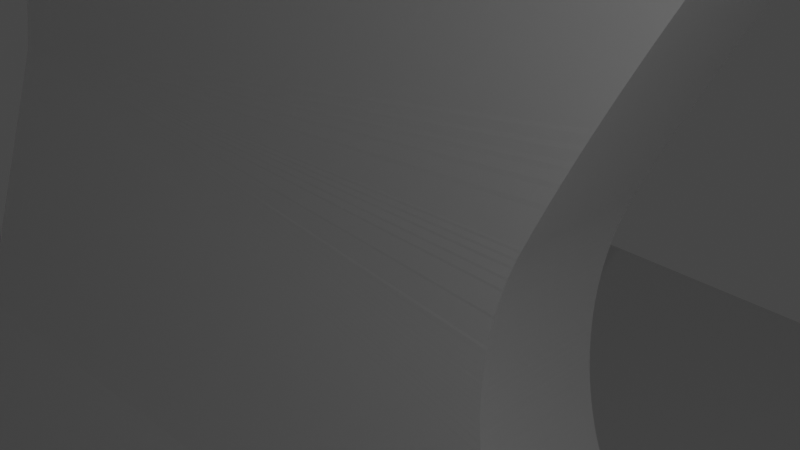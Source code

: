 # Source: Soporte-Bantics-Limpio.blend  (saved by Blender 2.82.7; exported with 4.5.12 LTS)
import bpy
from mathutils import Matrix  # noqa: F401  (used for matrix-valued properties, if any)

bpy.ops.wm.read_factory_settings(use_empty=True)
scene = bpy.context.scene
scene.name = 'Scene'

# ---- collections
col_collection = bpy.data.collections.new('Collection'); scene.collection.children.link(col_collection)

# ---- world
world_world = bpy.data.worlds.new('World'); scene.world = world_world
world_world.use_nodes = True; world_world.node_tree.nodes.clear()
_N = world_world.node_tree.nodes; _L = world_world.node_tree.links
n0 = _N.new('ShaderNodeOutputWorld'); n0.name = 'World Output'; n0.location = (300, 300)
n1 = _N.new('ShaderNodeBackground'); n1.name = 'Background'; n1.location = (10, 300)
n1.inputs[0].default_value = (0.05088, 0.05088, 0.05088, 1.0)
_L.new(n1.outputs[0], n0.inputs[0])
n0.is_active_output = True
world_world.color = (0.05088, 0.05088, 0.05088)
world_world.use_sun_shadow = False
world_world.sun_shadow_jitter_overblur = 0.0

# ---- cameras
cam_camera = bpy.data.cameras.new('Camera')
cam_camera.clip_end = 100.0
cam_camera.ortho_scale = 7.314

# ---- lights
light_light = bpy.data.lights.new('Light', 'POINT')
light_light.transmission_factor = 0.0
light_light.energy = 1000.0
light_light.shadow_soft_size = 0.1
light_light.shadow_maximum_resolution = 0.006
light_light.use_absolute_resolution = True

# ---- meshes
me_soporte_limpio = bpy.data.meshes.new('Soporte Limpio')
me_soporte_limpio.from_pydata([(25.56, 10.55, 84.74), (26.65, 9.902, 84.98), (26.65, 11.08, 84.29), (27.72, 9.167, 84.97), (27.72, 11.44, 83.65), (28.23, 8.795, 84.86), (28.23, 11.53, 83.27), (28.71, 11.55, 82.87), (28.71, 8.436, 84.67), (29.16, 8.105, 84.39), (29.56, 7.82, 84.01), (29.56, 11.28, 82.0), (29.16, 11.47, 82.44), (30.1, 7.358, 83.21), (30.1, 10.82, 81.21), (30.44, 6.849, 82.34), (30.44, 10.31, 80.33), (30.56, 9.776, 79.41), (30.56, 6.315, 81.42), (-30.44, 11.28, 82.0), (-30.04, 11.47, 82.44), (-29.6, 11.55, 82.87), (-29.12, 11.53, 83.27), (-28.61, 11.44, 83.65), (-27.53, 11.08, 84.29), (-26.44, 10.55, 84.74), (-27.53, 9.902, 84.98), (-28.61, 9.167, 84.97), (-29.12, 8.795, 84.86), (-29.6, 8.436, 84.67), (-30.04, 8.105, 84.39), (-30.44, 7.82, 84.01), (-30.99, 10.82, 81.21), (-30.99, 7.358, 83.21), (-31.33, 10.31, 80.33), (-31.33, 6.849, 82.34), (-31.44, 6.315, 81.42), (-31.44, 9.776, 79.41), (-31.44, -4.179, 51.9), (-31.44, -4.518, 54.75), (30.56, -4.179, 51.9), (30.56, -4.518, 54.75), (30.56, -6.562, 48.67), (30.56, -8.53, 47.83), (-31.44, -6.562, 48.67), (-31.44, -8.53, 47.83), (30.56, -33.81, 12.2), (30.56, -30.35, 10.2), (30.56, -31.94, 8.13), (30.56, -34.76, 10.96), (30.56, -34.01, 6.544), (30.56, -36.01, 10.01), (30.56, -36.43, 5.55), (30.56, -37.46, 9.415), (30.56, -39.02, 5.214), (30.56, -39.01, 9.214), (30.56, -41.6, 5.559), (30.56, -40.56, 9.421), (30.56, -44.01, 6.562), (30.56, -42.01, 10.02), (30.56, -43.25, 10.98), (30.56, -46.08, 8.155), (30.56, -44.2, 12.22), (30.56, -47.67, 10.23), (30.56, -44.8, 13.67), (30.56, -48.66, 12.64), (30.56, -45.0, 15.22), (30.56, -49.0, 15.23), (30.56, -44.79, 16.78), (30.56, -48.65, 17.82), (30.56, -44.19, 18.22), (30.56, -47.65, 20.23), (30.56, -46.65, 21.96), (30.56, -45.28, 22.32), (30.56, -45.52, 22.42), (30.56, -43.55, 21.32), (30.56, -43.19, 19.95), (30.56, -43.34, 21.16), (30.56, -43.18, 20.95), (30.56, -43.08, 20.71), (30.56, -43.05, 20.45), (30.56, -43.09, 20.19), (30.56, -45.78, 22.46), (30.56, -46.04, 22.42), (30.56, -46.28, 22.32), (30.56, -46.49, 22.17), (30.56, 0.2449, 41.01), (30.56, 3.011, 44.51), (30.56, 8.828, 36.0), (30.56, 5.633, 32.3), (30.56, 13.1, 26.62), (30.56, 9.444, 22.79), (30.56, 15.7, 16.65), (30.56, 11.56, 12.76), (30.56, 16.56, 6.373), (30.56, 11.92, 2.525), (30.56, 15.64, -3.894), (30.56, 10.52, -7.623), (30.56, 12.97, -13.85), (30.56, 7.396, -17.38), (30.56, 8.638, -23.2), (30.56, 2.638, -26.45), (30.56, 8.638, -26.45), (30.56, 44.64, -30.45), (30.56, 43.64, -26.45), (30.56, 44.64, -27.45), (30.56, 43.9, -26.49), (30.56, 44.14, -26.59), (30.56, 44.35, -26.75), (30.56, 44.5, -26.95), (30.56, 44.6, -27.19), (30.56, -35.36, -30.45), (30.56, -34.36, -26.45), (30.56, -35.36, -27.45), (30.56, -34.62, -26.49), (30.56, -34.86, -26.59), (30.56, -35.33, -27.19), (30.56, -35.07, -26.75), (30.56, -35.23, -26.95), (-31.44, -30.35, 10.2), (10.56, -45.9, 22.45), (10.56, -46.55, 21.77), (10.56, -46.12, 22.4), (10.56, -46.33, 22.29), (10.56, -46.51, 22.14), (10.56, -46.65, 21.96), (10.56, -47.14, 21.02), (10.56, -47.65, 20.23), (10.56, -45.28, 22.32), (10.56, -45.48, 22.41), (10.56, -45.69, 22.45), (-11.44, -45.28, 22.32), (-31.44, -45.28, 22.32), (-11.44, -45.48, 22.41), (-31.44, -45.52, 22.42), (-11.44, -45.69, 22.45), (-31.44, -45.78, 22.46), (-11.44, -45.9, 22.45), (-31.44, -46.04, 22.42), (-11.44, -46.12, 22.4), (-31.44, -46.28, 22.32), (-11.44, -46.33, 22.29), (-31.44, -46.49, 22.17), (-11.44, -46.51, 22.14), (-31.44, -46.65, 21.96), (-11.44, -46.65, 21.96), (-11.44, -47.65, 20.23), (-11.44, -47.14, 21.02), (-11.44, -46.55, 21.77), (10.56, -43.55, 21.32), (10.56, -43.34, 21.16), (10.56, -43.18, 20.95), (10.56, -43.08, 20.71), (10.56, -43.05, 20.45), (10.56, -43.09, 20.19), (10.56, -43.19, 19.95), (-31.44, -43.55, 21.32), (-11.44, -43.55, 21.32), (-31.44, -43.34, 21.16), (-11.44, -43.34, 21.16), (-31.44, -43.18, 20.95), (-11.44, -43.18, 20.95), (-31.44, -43.08, 20.71), (-11.44, -43.08, 20.71), (-31.44, -43.05, 20.45), (-11.44, -43.05, 20.45), (-31.44, -43.09, 20.19), (-11.44, -43.09, 20.19), (-31.44, -43.19, 19.95), (-11.44, -43.19, 19.95), (-11.44, -44.19, 18.22), (-31.44, -44.19, 18.22), (10.56, -44.19, 18.22), (-31.44, -47.65, 20.23), (10.56, -45.85, 22.5), (10.56, -45.8, 22.55), (10.56, -45.75, 22.59), (10.56, -41.99, 20.41), (10.56, -42.85, 19.82), (10.56, -43.59, 19.08), (10.54, -45.75, 22.59), (10.52, -46.81, 21.46), (10.51, -47.65, 20.23), (10.53, -48.54, 18.19), (10.56, -48.97, 15.96), (10.48, -48.85, 13.52), (10.35, -48.58, 12.36), (10.13, -48.18, 11.26), (9.788, -47.64, 10.19), (9.308, -47.0, 9.212), (8.704, -46.3, 8.381), (8.008, -45.61, 7.713), (6.298, -44.28, 6.721), (4.231, -43.16, 6.122), (1.932, -42.43, 5.821), (-0.4432, -42.18, 5.734), (-2.818, -42.43, 5.821), (-31.44, -41.6, 5.559), (-5.117, -43.16, 6.122), (-31.44, -44.01, 6.562), (-7.185, -44.28, 6.721), (-8.895, -45.61, 7.713), (-31.44, -46.08, 8.155), (-9.59, -46.3, 8.381), (-10.19, -47.0, 9.212), (-31.44, -47.67, 10.23), (-10.67, -47.64, 10.19), (-11.02, -48.18, 11.26), (-31.44, -48.66, 12.64), (-11.23, -48.58, 12.36), (-11.36, -48.85, 13.52), (-31.44, -49.0, 15.23), (-11.44, -48.97, 15.96), (-31.44, -48.65, 17.82), (-11.42, -48.54, 18.19), (-11.4, -47.65, 20.23), (-11.41, -46.81, 21.46), (-11.43, -45.75, 22.59), (-11.44, -45.85, 22.5), (-11.44, -45.8, 22.55), (-11.44, -45.75, 22.59), (-31.44, -39.02, 5.214), (-31.44, -36.43, 5.55), (-31.44, -34.01, 6.544), (-31.44, -31.94, 8.13), (-11.44, -42.85, 19.82), (-11.44, -43.59, 19.08), (-11.44, -41.99, 20.41), (10.56, -45.44, 22.41), (10.48, -44.16, 21.67), (10.55, -45.59, 22.5), (10.25, -43.06, 21.04), (9.878, -41.99, 20.41), (10.05, -43.02, 19.66), (10.13, -43.87, 18.71), (10.13, -44.5, 17.62), (10.04, -44.88, 16.4), (9.86, -45.0, 15.13), (9.547, -44.85, 13.89), (9.089, -44.48, 12.76), (8.451, -43.91, 11.77), (7.628, -43.23, 10.96), (6.715, -42.55, 10.38), (5.696, -41.9, 9.96), (4.572, -41.3, 9.672), (2.108, -40.41, 9.383), (-0.4432, -40.1, 9.317), (-2.995, -40.41, 9.383), (-5.459, -41.3, 9.672), (-6.583, -41.9, 9.96), (-7.601, -42.55, 10.38), (-8.514, -43.23, 10.96), (-9.338, -43.91, 11.77), (-9.975, -44.48, 12.76), (-10.43, -44.85, 13.89), (-10.75, -45.0, 15.13), (-10.93, -44.88, 16.4), (-11.02, -44.5, 17.62), (-11.02, -43.87, 18.71), (-11.14, -43.06, 21.04), (-10.94, -43.02, 19.66), (-10.76, -41.99, 20.41), (-11.37, -44.16, 21.67), (-11.44, -45.44, 22.41), (-11.44, -45.59, 22.5), (-31.44, -44.79, 16.78), (-31.44, -45.0, 15.22), (-31.44, -44.8, 13.67), (-31.44, -44.2, 12.22), (-31.44, -43.25, 10.98), (-31.44, -42.01, 10.02), (-31.44, -40.56, 9.421), (-31.44, -39.01, 9.214), (-31.44, -37.46, 9.415), (-31.44, -36.01, 10.01), (-31.44, -34.76, 10.96), (-31.44, -33.81, 12.2), (-31.44, 8.638, -26.45), (-31.44, 43.64, -26.45), (-31.44, 44.64, -27.45), (-31.44, 44.6, -27.19), (-31.44, 44.5, -26.95), (-31.44, 44.35, -26.75), (-31.44, 44.14, -26.59), (-31.44, 43.9, -26.49), (-31.44, 44.64, -30.45), (-31.44, -35.36, -27.45), (-31.44, -35.33, -27.19), (-31.44, -35.23, -26.95), (-31.44, -35.07, -26.75), (-31.44, -34.86, -26.59), (-31.44, -34.62, -26.49), (-31.44, -34.36, -26.45), (-31.44, -35.36, -30.45), (-31.44, 2.638, -26.45), (-31.44, 8.638, -23.2), (-31.44, 3.011, 44.51), (-31.44, 8.828, 36.0), (-31.44, 13.1, 26.62), (-31.44, 15.7, 16.65), (-0.2761, 16.55, 5.804), (-31.44, 16.56, 6.373), (-0.8321, 16.54, 5.013), (-1.083, 16.52, 4.62), (0.1453, 16.54, 5.203), (1.305, 16.47, 3.347), (1.988, 16.4, 2.225), (2.437, 16.34, 1.472), (2.878, 16.27, 0.7151), (3.311, 16.19, -0.04607), (3.525, 16.15, -0.4284), (3.736, 16.1, -0.812), (3.945, 16.05, -1.197), (4.151, 16.0, -1.583), (4.354, 15.95, -1.971), (4.554, 15.89, -2.36), (4.752, 15.83, -2.751), (4.946, 15.76, -3.143), (5.137, 15.7, -3.536), (5.2, 15.68, -3.668), (5.263, 15.65, -3.8), (5.325, 15.63, -3.932), (5.387, 15.61, -4.064), (5.448, 15.58, -4.197), (5.509, 15.56, -4.329), (5.57, 15.53, -4.462), (5.63, 15.51, -4.595), (5.69, 15.48, -4.728), (5.749, 15.46, -4.861), (5.808, 15.43, -4.995), (5.867, 15.4, -5.128), (5.925, 15.38, -5.263), (5.983, 15.35, -5.397), (6.04, 15.32, -5.531), (6.097, 15.29, -5.666), (6.153, 15.27, -5.8), (6.21, 15.24, -5.935), (6.267, 15.21, -6.089), (6.324, 15.17, -6.242), (6.381, 15.14, -6.395), (6.418, 15.11, -6.499), (6.454, 15.09, -6.602), (6.49, 15.07, -6.706), (6.524, 15.04, -6.811), (6.558, 15.02, -6.915), (6.592, 15.0, -7.02), (6.623, 14.97, -7.126), (6.655, 14.95, -7.231), (6.686, 14.92, -7.337), (6.701, 14.91, -7.39), (6.715, 14.9, -7.443), (6.73, 14.88, -7.496), (6.744, 14.87, -7.55), (6.757, 14.86, -7.603), (6.771, 14.84, -7.656), (6.784, 14.83, -7.71), (6.797, 14.82, -7.763), (6.81, 14.8, -7.817), (6.822, 14.79, -7.871), (6.834, 14.78, -7.924), (6.846, 14.76, -7.978), (6.857, 14.75, -8.032), (6.868, 14.74, -8.086), (6.879, 14.72, -8.139), (6.889, 14.71, -8.193), (6.898, 14.7, -8.247), (6.908, 14.68, -8.301), (6.917, 14.67, -8.356), (6.926, 14.66, -8.41), (6.935, 14.64, -8.464), (6.942, 14.63, -8.518), (6.95, 14.61, -8.572), (6.958, 14.6, -8.626), (6.964, 14.58, -8.681), (6.971, 14.57, -8.735), (6.977, 14.56, -8.789), (6.982, 14.54, -8.844), (6.987, 14.53, -8.898), (6.992, 14.51, -8.952), (6.996, 14.5, -9.007), (7.0, 14.48, -9.061), (7.004, 14.47, -9.116), (7.006, 14.45, -9.17), (7.009, 14.44, -9.225), (7.011, 14.42, -9.279), (7.012, 14.41, -9.334), (7.013, 14.39, -9.388), (7.014, 14.38, -9.443), (7.014, 14.36, -9.498), (7.013, 14.35, -9.552), (7.013, 14.33, -9.607), (7.01, 14.32, -9.661), (7.008, 14.3, -9.716), (7.006, 14.29, -9.77), (7.003, 14.27, -9.825), (6.999, 14.26, -9.88), (6.995, 14.24, -9.934), (6.99, 14.22, -9.989), (6.984, 14.21, -10.04), (6.979, 14.19, -10.1), (6.972, 14.18, -10.15), (6.965, 14.16, -10.21), (6.958, 14.15, -10.26), (6.949, 14.13, -10.32), (6.94, 14.11, -10.37), (6.931, 14.1, -10.43), (6.92, 14.08, -10.48), (6.91, 14.06, -10.53), (6.899, 14.05, -10.59), (6.885, 14.03, -10.65), (6.87, 14.01, -10.71), (6.856, 13.99, -10.77), (6.84, 13.97, -10.83), (6.824, 13.96, -10.9), (6.809, 13.94, -10.96), (6.791, 13.92, -11.02), (6.774, 13.9, -11.08), (6.756, 13.88, -11.14), (6.737, 13.86, -11.2), (6.718, 13.84, -11.26), (6.699, 13.82, -11.32), (6.679, 13.81, -11.38), (6.659, 13.79, -11.44), (6.638, 13.77, -11.5), (6.616, 13.75, -11.56), (6.594, 13.73, -11.62), (6.572, 13.71, -11.68), (6.549, 13.69, -11.74), (6.525, 13.67, -11.8), (6.502, 13.66, -11.85), (6.477, 13.64, -11.91), (6.452, 13.62, -11.97), (6.427, 13.6, -12.03), (6.401, 13.58, -12.09), (6.375, 13.56, -12.14), (6.348, 13.54, -12.2), (6.265, 13.49, -12.37), (6.178, 13.43, -12.54), (6.086, 13.37, -12.71), (5.99, 13.32, -12.87), (5.891, 13.26, -13.03), (5.787, 13.21, -13.19), (5.68, 13.15, -13.35), (5.569, 13.1, -13.5), (5.454, 13.04, -13.65), (5.335, 12.99, -13.8), (5.213, 12.94, -13.95), (5.087, 12.88, -14.09), (4.958, 12.83, -14.23), (4.825, 12.78, -14.36), (4.689, 12.73, -14.5), (4.549, 12.68, -14.63), (4.406, 12.64, -14.75), (4.261, 12.59, -14.87), (4.111, 12.55, -14.99), (3.959, 12.5, -15.1), (3.799, 12.46, -15.21), (3.636, 12.42, -15.32), (3.47, 12.38, -15.43), (3.302, 12.34, -15.52), (3.13, 12.3, -15.62), (2.956, 12.26, -15.71), (2.78, 12.23, -15.79), (2.601, 12.2, -15.87), (2.421, 12.17, -15.94), (2.238, 12.14, -16.01), (2.054, 12.11, -16.08), (1.868, 12.09, -16.14), (1.681, 12.07, -16.19), (1.492, 12.05, -16.24), (1.302, 12.03, -16.28), (1.11, 12.01, -16.32), (0.9181, 12.0, -16.36), (0.725, 11.99, -16.39), (0.5312, 11.98, -16.41), (0.3369, 11.97, -16.43), (0.1422, 11.96, -16.44), (-0.05288, 11.96, -16.45), (-0.248, 11.96, -16.46), (-0.4432, 11.96, -16.45), (-0.6383, 11.96, -16.45), (-0.833, 11.97, -16.43), (-1.027, 11.97, -16.41), (-1.221, 11.98, -16.39), (-1.414, 12.0, -16.36), (-1.614, 12.01, -16.33), (-1.812, 12.03, -16.29), (-2.008, 12.04, -16.25), (-2.203, 12.06, -16.2), (-31.44, 12.97, -13.85), (-2.397, 12.09, -16.14), (-2.588, 12.11, -16.08), (-2.778, 12.14, -16.02), (-2.966, 12.17, -15.95), (-3.151, 12.2, -15.87), (-3.335, 12.23, -15.79), (-3.516, 12.27, -15.7), (-3.695, 12.3, -15.61), (-3.871, 12.34, -15.51), (-4.045, 12.38, -15.41), (-4.216, 12.42, -15.3), (-4.384, 12.47, -15.19), (-4.549, 12.51, -15.08), (-4.711, 12.56, -14.96), (-4.87, 12.6, -14.84), (-5.025, 12.65, -14.71), (-5.177, 12.7, -14.58), (-5.326, 12.75, -14.44), (-5.471, 12.81, -14.3), (-5.612, 12.86, -14.16), (-5.749, 12.91, -14.01), (-5.883, 12.97, -13.86), (-6.012, 13.02, -13.71), (-6.138, 13.08, -13.55), (-6.258, 13.14, -13.39), (-6.395, 13.2, -13.2), (-6.524, 13.27, -13.0), (-6.646, 13.34, -12.8), (-6.761, 13.41, -12.6), (-6.87, 13.48, -12.39), (-6.904, 13.5, -12.32), (-6.937, 13.53, -12.25), (-6.971, 13.55, -12.18), (-7.002, 13.57, -12.11), (-7.034, 13.6, -12.03), (-7.065, 13.62, -11.96), (-7.094, 13.64, -11.89), (-7.123, 13.67, -11.82), (-7.152, 13.69, -11.74), (-7.178, 13.71, -11.67), (-7.205, 13.74, -11.6), (-7.231, 13.76, -11.52), (-7.255, 13.78, -11.45), (-7.279, 13.81, -11.37), (-7.303, 13.83, -11.3), (-7.325, 13.85, -11.22), (-7.347, 13.88, -11.15), (-7.368, 13.9, -11.07), (-7.387, 13.92, -11.0), (-7.406, 13.95, -10.92), (-7.425, 13.97, -10.85), (-7.442, 13.99, -10.77), (-7.458, 14.02, -10.69), (-7.475, 14.04, -10.62), (-7.489, 14.06, -10.54), (-7.503, 14.09, -10.46), (-7.517, 14.11, -10.39), (-7.528, 14.13, -10.31), (-7.54, 14.15, -10.23), (-7.551, 14.18, -10.15), (-7.56, 14.2, -10.08), (-7.569, 14.22, -9.997), (-7.578, 14.24, -9.92), (-7.584, 14.27, -9.842), (-7.59, 14.29, -9.764), (-7.596, 14.31, -9.686), (-7.6, 14.33, -9.607), (-7.603, 14.35, -9.529), (-7.607, 14.38, -9.451), (-7.608, 14.4, -9.373), (-7.609, 14.42, -9.295), (-7.61, 14.44, -9.217), (-7.608, 14.46, -9.138), (-7.606, 14.48, -9.06), (-7.604, 14.5, -8.982), (-31.44, 15.64, -3.894), (-7.6, 14.53, -8.904), (-7.596, 14.55, -8.826), (-7.591, 14.57, -8.748), (-7.584, 14.59, -8.67), (-7.577, 14.61, -8.593), (-7.57, 14.63, -8.515), (-7.56, 14.65, -8.437), (-7.55, 14.67, -8.36), (-7.54, 14.69, -8.282), (-7.527, 14.71, -8.205), (-7.514, 14.73, -8.128), (-7.502, 14.75, -8.051), (-7.486, 14.77, -7.975), (-7.471, 14.78, -7.898), (-7.455, 14.8, -7.822), (-7.437, 14.82, -7.746), (-7.418, 14.84, -7.67), (-7.4, 14.86, -7.594), (-7.379, 14.88, -7.518), (-7.358, 14.9, -7.443), (-7.337, 14.91, -7.368), (-7.313, 14.93, -7.293), (-7.289, 14.95, -7.219), (-7.265, 14.97, -7.144), (-7.238, 14.98, -7.071), (-7.211, 15.0, -6.997), (-7.184, 15.02, -6.923), (-7.129, 15.05, -6.777), (-7.074, 15.09, -6.631), (-7.019, 15.12, -6.485), (-6.962, 15.15, -6.34), (-6.905, 15.18, -6.195), (-6.848, 15.21, -6.05), (-6.789, 15.24, -5.906), (-6.73, 15.27, -5.762), (-6.672, 15.3, -5.617), (-6.611, 15.33, -5.474), (-6.551, 15.36, -5.33), (-6.491, 15.39, -5.187), (-6.429, 15.42, -5.044), (-6.367, 15.45, -4.901), (-6.305, 15.48, -4.758), (-6.241, 15.5, -4.616), (-6.178, 15.53, -4.474), (-6.114, 15.56, -4.332), (-6.049, 15.58, -4.191), (-5.984, 15.61, -4.049), (-5.919, 15.63, -3.908), (-5.853, 15.66, -3.767), (-5.786, 15.68, -3.627), (-5.72, 15.71, -3.486), (-5.516, 15.78, -3.066), (-5.308, 15.84, -2.648), (-5.097, 15.91, -2.231), (-4.882, 15.97, -1.817), (-4.663, 16.02, -1.404), (-4.441, 16.08, -0.9932), (-4.216, 16.13, -0.5838), (-3.988, 16.18, -0.1759), (-3.758, 16.22, 0.2305), (-3.524, 16.26, 0.6354), (-3.288, 16.3, 1.039), (-3.05, 16.34, 1.441), (-2.568, 16.4, 2.242), (-2.078, 16.45, 3.038), (1.11, 7.826, -16.32), (0.9181, 7.812, -16.36), (1.302, 7.841, -16.28), (1.492, 7.859, -16.24), (1.681, 7.879, -16.19), (1.868, 7.9, -16.14), (2.054, 7.923, -16.08), (2.238, 7.948, -16.01), (2.421, 7.975, -15.94), (2.601, 8.004, -15.87), (2.78, 8.035, -15.79), (2.956, 8.067, -15.71), (3.13, 8.101, -15.62), (3.302, 8.136, -15.52), (3.47, 8.174, -15.43), (3.636, 8.212, -15.32), (3.799, 8.253, -15.21), (3.959, 8.294, -15.1), (4.111, 8.336, -14.99), (4.261, 8.379, -14.87), (4.406, 8.424, -14.75), (4.549, 8.469, -14.63), (4.689, 8.515, -14.5), (4.825, 8.562, -14.36), (4.958, 8.611, -14.23), (5.087, 8.659, -14.09), (5.213, 8.709, -13.95), (5.335, 8.759, -13.8), (5.454, 8.81, -13.65), (5.569, 8.862, -13.5), (5.68, 8.914, -13.35), (5.787, 8.966, -13.19), (5.891, 9.019, -13.03), (5.99, 9.072, -12.87), (6.086, 9.125, -12.71), (6.178, 9.179, -12.54), (6.265, 9.233, -12.37), (6.348, 9.286, -12.2), (6.427, 9.34, -12.03), (6.401, 9.322, -12.09), (6.375, 9.304, -12.14), (6.502, 9.394, -11.85), (6.477, 9.376, -11.91), (6.452, 9.358, -11.97), (6.572, 9.448, -11.68), (6.549, 9.43, -11.74), (6.525, 9.412, -11.8), (6.638, 9.501, -11.5), (6.616, 9.484, -11.56), (6.594, 9.466, -11.62), (6.699, 9.555, -11.32), (6.679, 9.537, -11.38), (6.659, 9.519, -11.44), (6.756, 9.608, -11.14), (6.737, 9.591, -11.2), (6.718, 9.573, -11.26), (6.809, 9.661, -10.96), (6.791, 9.644, -11.02), (6.774, 9.626, -11.08), (6.856, 9.714, -10.77), (6.84, 9.697, -10.83), (6.824, 9.679, -10.9), (6.899, 9.767, -10.59), (6.885, 9.749, -10.65), (6.87, 9.732, -10.71), (6.931, 9.813, -10.43), (6.92, 9.797, -10.48), (6.91, 9.782, -10.53), (6.958, 9.858, -10.26), (6.949, 9.843, -10.32), (6.94, 9.828, -10.37), (6.979, 9.903, -10.1), (6.972, 9.888, -10.15), (6.965, 9.873, -10.21), (6.995, 9.947, -9.934), (6.99, 9.933, -9.989), (6.984, 9.918, -10.04), (7.006, 9.991, -9.77), (7.003, 9.977, -9.825), (6.999, 9.962, -9.88), (7.013, 10.03, -9.607), (7.01, 10.02, -9.661), (7.008, 10.01, -9.716), (7.014, 10.08, -9.443), (7.014, 10.06, -9.498), (7.013, 10.05, -9.552), (7.011, 10.12, -9.279), (7.012, 10.11, -9.334), (7.013, 10.09, -9.388), (7.004, 10.16, -9.116), (7.006, 10.15, -9.17), (7.009, 10.13, -9.225), (6.992, 10.2, -8.952), (6.996, 10.19, -9.007), (7.0, 10.18, -9.061), (6.977, 10.24, -8.789), (6.982, 10.23, -8.844), (6.987, 10.22, -8.898), (6.958, 10.28, -8.626), (6.964, 10.27, -8.681), (6.971, 10.26, -8.735), (6.935, 10.32, -8.464), (6.942, 10.31, -8.518), (6.95, 10.3, -8.572), (6.908, 10.36, -8.301), (6.917, 10.35, -8.356), (6.926, 10.34, -8.41), (6.879, 10.4, -8.139), (6.889, 10.39, -8.193), (6.898, 10.38, -8.247), (6.846, 10.44, -7.978), (6.857, 10.43, -8.032), (6.868, 10.42, -8.086), (6.81, 10.48, -7.817), (6.822, 10.47, -7.871), (6.834, 10.45, -7.924), (6.771, 10.51, -7.656), (6.784, 10.5, -7.71), (6.797, 10.49, -7.763), (6.73, 10.55, -7.496), (6.744, 10.54, -7.55), (6.757, 10.53, -7.603), (6.686, 10.59, -7.337), (6.701, 10.57, -7.39), (6.715, 10.56, -7.443), (6.592, 10.66, -7.02), (6.623, 10.63, -7.126), (6.655, 10.61, -7.231), (6.49, 10.72, -6.706), (6.524, 10.7, -6.811), (6.558, 10.68, -6.915), (6.381, 10.79, -6.395), (6.418, 10.77, -6.499), (6.454, 10.75, -6.602), (6.21, 10.88, -5.935), (6.267, 10.85, -6.089), (6.324, 10.82, -6.242), (6.04, 10.96, -5.531), (6.097, 10.93, -5.666), (6.153, 10.91, -5.8), (5.867, 11.03, -5.128), (5.925, 11.01, -5.263), (5.983, 10.98, -5.397), (5.69, 11.11, -4.728), (5.749, 11.08, -4.861), (5.808, 11.06, -4.995), (5.509, 11.17, -4.329), (5.57, 11.15, -4.462), (5.63, 11.13, -4.595), (5.325, 11.24, -3.932), (5.387, 11.22, -4.064), (5.448, 11.2, -4.197), (5.137, 11.3, -3.536), (5.2, 11.28, -3.668), (5.263, 11.26, -3.8), (4.946, 11.36, -3.143), (4.752, 11.42, -2.751), (4.554, 11.47, -2.36), (4.354, 11.52, -1.971), (4.151, 11.57, -1.583), (3.945, 11.62, -1.197), (3.736, 11.66, -0.812), (3.525, 11.7, -0.4284), (3.311, 11.74, -0.04607), (2.878, 11.8, 0.7151), (2.437, 11.86, 1.472), (1.988, 11.91, 2.225), (1.305, 11.96, 3.347), (0.1453, 12.0, 5.203), (-0.2761, 12.0, 5.804), (-0.8321, 12.0, 5.013), (-1.083, 11.99, 4.62), (-2.078, 11.95, 3.038), (-2.568, 11.91, 2.242), (-3.05, 11.86, 1.441), (-3.288, 11.83, 1.039), (-3.524, 11.8, 0.6354), (-3.758, 11.76, 0.2305), (-3.988, 11.73, -0.1759), (-4.216, 11.68, -0.5838), (-4.441, 11.64, -0.9932), (-4.663, 11.59, -1.404), (-4.882, 11.54, -1.817), (-5.097, 11.49, -2.231), (-5.308, 11.43, -2.648), (-5.516, 11.37, -3.066), (-5.72, 11.31, -3.486), (-5.919, 11.24, -3.908), (-5.853, 11.27, -3.767), (-5.786, 11.29, -3.627), (-6.114, 11.17, -4.332), (-6.049, 11.2, -4.191), (-5.984, 11.22, -4.049), (-6.305, 11.1, -4.758), (-6.241, 11.13, -4.616), (-6.178, 11.15, -4.474), (-6.491, 11.02, -5.187), (-6.429, 11.05, -5.044), (-6.367, 11.08, -4.901), (-6.672, 10.94, -5.617), (-6.611, 10.97, -5.474), (-6.551, 11.0, -5.33), (-6.848, 10.86, -6.05), (-6.789, 10.89, -5.906), (-6.73, 10.91, -5.762), (-7.019, 10.77, -6.485), (-6.962, 10.8, -6.34), (-6.905, 10.83, -6.195), (-7.184, 10.68, -6.923), (-7.129, 10.71, -6.777), (-7.074, 10.74, -6.631), (-7.265, 10.63, -7.144), (-7.238, 10.65, -7.071), (-7.211, 10.66, -6.997), (-7.337, 10.58, -7.368), (-7.313, 10.6, -7.293), (-7.289, 10.61, -7.219), (-7.4, 10.53, -7.594), (-7.379, 10.55, -7.518), (-7.358, 10.56, -7.443), (-7.455, 10.48, -7.822), (-7.437, 10.49, -7.746), (-7.418, 10.51, -7.67), (-7.502, 10.42, -8.051), (-7.486, 10.44, -7.975), (-7.471, 10.46, -7.898), (-7.54, 10.37, -8.282), (-7.527, 10.39, -8.205), (-7.514, 10.41, -8.128), (-7.57, 10.31, -8.515), (-7.56, 10.33, -8.437), (-7.55, 10.35, -8.36), (-7.591, 10.25, -8.748), (-7.584, 10.27, -8.67), (-7.577, 10.29, -8.593), (-7.604, 10.2, -8.982), (-7.6, 10.22, -8.904), (-7.596, 10.24, -8.826), (-7.61, 10.14, -9.217), (-7.608, 10.16, -9.138), (-7.606, 10.18, -9.06), (-7.607, 10.08, -9.451), (-7.608, 10.1, -9.373), (-7.609, 10.12, -9.295), (-7.596, 10.01, -9.686), (-7.6, 10.03, -9.607), (-7.603, 10.06, -9.529), (-7.578, 9.951, -9.92), (-7.584, 9.972, -9.842), (-7.59, 9.993, -9.764), (-7.551, 9.888, -10.15), (-7.56, 9.909, -10.08), (-7.569, 9.93, -9.997), (-7.517, 9.824, -10.39), (-7.528, 9.845, -10.31), (-7.54, 9.867, -10.23), (-7.475, 9.759, -10.62), (-7.489, 9.781, -10.54), (-7.503, 9.802, -10.46), (-7.425, 9.693, -10.85), (-7.442, 9.715, -10.77), (-7.458, 9.737, -10.69), (-7.368, 9.627, -11.07), (-7.387, 9.649, -11.0), (-7.406, 9.671, -10.92), (-7.303, 9.561, -11.3), (-7.325, 9.583, -11.22), (-7.347, 9.605, -11.15), (-7.231, 9.494, -11.52), (-7.255, 9.517, -11.45), (-7.279, 9.539, -11.37), (-7.152, 9.427, -11.74), (-7.178, 9.45, -11.67), (-7.205, 9.472, -11.6), (-7.065, 9.361, -11.96), (-7.094, 9.383, -11.89), (-7.123, 9.405, -11.82), (-6.971, 9.294, -12.18), (-7.002, 9.316, -12.11), (-7.034, 9.338, -12.03), (-6.87, 9.227, -12.39), (-6.904, 9.249, -12.32), (-6.937, 9.272, -12.25), (-6.761, 9.161, -12.6), (-6.646, 9.095, -12.8), (-6.524, 9.029, -13.0), (-6.395, 8.965, -13.2), (-6.258, 8.901, -13.39), (-6.138, 8.846, -13.55), (-6.012, 8.793, -13.71), (-5.883, 8.74, -13.86), (-5.749, 8.688, -14.01), (-5.612, 8.636, -14.16), (-5.471, 8.585, -14.3), (-5.326, 8.536, -14.44), (-5.177, 8.487, -14.58), (-5.025, 8.439, -14.71), (-4.87, 8.393, -14.84), (-4.711, 8.347, -14.96), (-4.549, 8.303, -15.08), (-4.384, 8.26, -15.19), (-4.216, 8.219, -15.3), (-4.045, 8.179, -15.41), (-3.871, 8.141, -15.51), (-3.695, 8.104, -15.61), (-3.516, 8.069, -15.7), (-3.335, 8.035, -15.79), (-3.151, 8.004, -15.87), (-2.966, 7.974, -15.95), (-2.778, 7.946, -16.02), (-2.588, 7.92, -16.08), (-2.397, 7.897, -16.14), (-2.203, 7.875, -16.2), (-2.008, 7.856, -16.25), (-1.812, 7.838, -16.29), (-1.614, 7.824, -16.33), (-1.414, 7.811, -16.36), (-1.221, 7.799, -16.39), (-1.027, 7.79, -16.41), (-0.833, 7.783, -16.43), (-0.6383, 7.777, -16.45), (-0.4432, 7.774, -16.45), (-0.248, 7.774, -16.46), (-0.05288, 7.775, -16.45), (0.1422, 7.778, -16.44), (0.3369, 7.784, -16.43), (0.5312, 7.791, -16.41), (0.725, 7.801, -16.39), (-31.44, 0.2449, 41.01), (-31.44, 5.633, 32.3), (-31.44, 9.444, 22.79), (-31.44, 11.56, 12.76), (-31.44, 11.92, 2.525), (-31.44, 10.52, -7.623), (-31.44, 7.396, -17.38)], [], [(0, 1, 2), (2, 1, 3), (2, 3, 4), (4, 3, 5), (4, 5, 6), (6, 5, 7), (7, 5, 8), (7, 8, 9), (10, 11, 9), (9, 11, 12), (9, 12, 7), (10, 13, 11), (11, 13, 14), (14, 13, 15), (14, 15, 16), (16, 15, 17), (17, 15, 18), (11, 19, 12), (12, 19, 20), (12, 20, 21), (12, 21, 7), (7, 21, 22), (7, 22, 6), (6, 22, 23), (6, 23, 4), (4, 23, 24), (4, 24, 2), (2, 24, 25), (2, 25, 0), (0, 25, 26), (0, 26, 1), (1, 26, 27), (1, 27, 3), (3, 27, 28), (3, 28, 5), (5, 28, 29), (5, 29, 8), (8, 29, 30), (8, 30, 9), (9, 30, 10), (10, 30, 31), (30, 20, 31), (31, 20, 19), (31, 19, 32), (30, 29, 20), (20, 29, 21), (21, 29, 22), (22, 29, 28), (22, 28, 27), (22, 27, 23), (23, 27, 26), (23, 26, 24), (24, 26, 25), (31, 32, 33), (33, 32, 34), (33, 34, 35), (35, 34, 36), (36, 34, 37), (38, 39, 40), (40, 39, 41), (42, 43, 44), (44, 43, 45), (41, 39, 17), (17, 39, 37), (17, 37, 11), (11, 37, 19), (19, 37, 34), (19, 34, 32), (14, 16, 11), (11, 16, 17), (17, 18, 41), (41, 18, 43), (41, 43, 42), (18, 46, 43), (43, 46, 47), (47, 46, 48), (48, 46, 49), (48, 49, 50), (50, 49, 51), (50, 51, 52), (52, 51, 53), (52, 53, 54), (54, 53, 55), (54, 55, 56), (56, 55, 57), (56, 57, 58), (58, 57, 59), (58, 59, 60), (58, 60, 61), (61, 60, 62), (61, 62, 63), (63, 62, 64), (63, 64, 65), (65, 64, 66), (65, 66, 67), (67, 66, 68), (67, 68, 69), (69, 68, 70), (69, 70, 71), (71, 70, 72), (72, 70, 73), (72, 73, 74), (73, 70, 75), (75, 70, 76), (75, 76, 77), (77, 76, 78), (78, 76, 79), (79, 76, 80), (80, 76, 81), (74, 82, 72), (72, 82, 83), (72, 83, 84), (84, 85, 72), (86, 87, 42), (42, 87, 40), (42, 40, 41), (87, 86, 88), (88, 86, 89), (88, 89, 90), (90, 89, 91), (90, 91, 92), (92, 91, 93), (92, 93, 94), (94, 93, 95), (94, 95, 96), (96, 95, 97), (96, 97, 98), (98, 97, 99), (98, 99, 100), (100, 99, 101), (100, 101, 102), (102, 101, 103), (102, 103, 104), (104, 103, 105), (104, 105, 106), (106, 105, 107), (107, 105, 108), (108, 105, 109), (109, 105, 110), (103, 101, 111), (111, 101, 112), (111, 112, 113), (113, 112, 114), (113, 114, 115), (113, 115, 116), (116, 115, 117), (116, 117, 118), (45, 43, 119), (119, 43, 47), (120, 121, 122), (122, 121, 123), (123, 121, 124), (124, 121, 125), (125, 121, 126), (125, 126, 127), (128, 129, 73), (73, 129, 74), (74, 129, 130), (74, 130, 82), (82, 130, 120), (82, 120, 83), (83, 120, 122), (83, 122, 84), (84, 122, 123), (84, 123, 85), (85, 123, 124), (85, 124, 72), (72, 124, 125), (131, 132, 133), (133, 132, 134), (133, 134, 135), (135, 134, 136), (135, 136, 137), (137, 136, 138), (137, 138, 139), (139, 138, 140), (139, 140, 141), (141, 140, 142), (141, 142, 143), (143, 142, 144), (143, 144, 145), (146, 147, 145), (145, 147, 148), (145, 148, 143), (143, 148, 141), (141, 148, 139), (139, 148, 137), (149, 75, 150), (150, 75, 77), (150, 77, 151), (151, 77, 78), (151, 78, 152), (152, 78, 79), (152, 79, 153), (153, 79, 80), (153, 80, 154), (154, 80, 81), (154, 81, 155), (155, 81, 76), (156, 157, 158), (158, 157, 159), (158, 159, 160), (160, 159, 161), (160, 161, 162), (162, 161, 163), (162, 163, 164), (164, 163, 165), (164, 165, 166), (166, 165, 167), (166, 167, 168), (168, 167, 169), (169, 170, 168), (168, 170, 171), (76, 70, 155), (155, 70, 172), (144, 173, 145), (145, 173, 146), (125, 127, 72), (72, 127, 71), (120, 130, 174), (174, 130, 175), (175, 130, 176), (176, 130, 129), (176, 129, 128), (149, 150, 177), (177, 150, 151), (177, 151, 152), (152, 153, 177), (177, 153, 178), (178, 153, 154), (178, 154, 155), (172, 179, 155), (155, 179, 178), (174, 180, 120), (120, 180, 181), (120, 181, 121), (121, 181, 126), (126, 181, 182), (126, 182, 127), (127, 182, 183), (127, 183, 71), (71, 183, 69), (69, 183, 184), (69, 184, 67), (67, 184, 185), (67, 185, 65), (65, 185, 186), (65, 186, 187), (174, 175, 180), (180, 175, 176), (65, 187, 63), (63, 187, 188), (63, 188, 189), (63, 189, 61), (61, 189, 190), (61, 190, 191), (61, 191, 58), (58, 191, 192), (58, 192, 193), (58, 193, 56), (56, 193, 194), (56, 194, 195), (196, 197, 195), (195, 197, 54), (195, 54, 56), (196, 198, 197), (197, 198, 199), (199, 198, 200), (199, 200, 201), (199, 201, 202), (202, 201, 203), (202, 203, 204), (202, 204, 205), (205, 204, 206), (205, 206, 207), (205, 207, 208), (208, 207, 209), (208, 209, 210), (208, 210, 211), (211, 210, 212), (211, 212, 213), (213, 212, 214), (213, 214, 173), (173, 214, 146), (146, 214, 215), (146, 215, 147), (147, 215, 216), (147, 216, 148), (148, 216, 137), (137, 216, 217), (137, 217, 218), (218, 217, 219), (219, 217, 220), (197, 221, 54), (54, 221, 52), (52, 221, 222), (52, 222, 50), (50, 222, 223), (50, 223, 48), (48, 223, 224), (48, 224, 47), (47, 224, 119), (167, 225, 169), (169, 225, 226), (169, 226, 170), (167, 165, 225), (225, 165, 227), (227, 165, 163), (227, 163, 161), (161, 159, 227), (227, 159, 157), (183, 228, 184), (184, 228, 128), (184, 128, 229), (182, 181, 183), (183, 181, 180), (183, 180, 230), (230, 228, 183), (231, 186, 229), (229, 186, 185), (229, 185, 184), (232, 233, 231), (231, 233, 234), (231, 234, 235), (236, 187, 235), (235, 187, 186), (235, 186, 231), (236, 237, 187), (187, 237, 188), (188, 237, 238), (188, 238, 189), (189, 238, 239), (189, 239, 190), (190, 239, 240), (190, 240, 191), (191, 240, 241), (191, 241, 242), (191, 242, 192), (192, 242, 243), (192, 243, 193), (193, 243, 244), (193, 244, 245), (193, 245, 194), (194, 245, 246), (194, 246, 195), (195, 246, 196), (196, 246, 247), (196, 247, 198), (198, 247, 248), (198, 248, 249), (198, 249, 200), (200, 249, 250), (200, 250, 201), (201, 250, 251), (201, 251, 252), (201, 252, 203), (203, 252, 253), (203, 253, 204), (204, 253, 254), (204, 254, 206), (206, 254, 255), (206, 255, 207), (207, 255, 256), (207, 256, 257), (258, 259, 257), (257, 259, 209), (257, 209, 207), (258, 260, 259), (259, 260, 261), (259, 262, 209), (209, 262, 210), (210, 262, 212), (212, 262, 131), (212, 131, 263), (212, 263, 214), (214, 263, 264), (214, 264, 217), (217, 216, 214), (214, 216, 215), (180, 176, 230), (230, 176, 228), (228, 176, 128), (226, 258, 170), (170, 258, 257), (170, 257, 171), (171, 257, 265), (265, 257, 256), (265, 256, 266), (266, 256, 255), (266, 255, 254), (258, 226, 260), (260, 226, 225), (260, 225, 261), (261, 225, 227), (266, 254, 267), (267, 254, 253), (267, 253, 268), (268, 253, 252), (268, 252, 269), (269, 252, 251), (269, 251, 250), (269, 250, 270), (270, 250, 249), (270, 249, 248), (270, 248, 271), (271, 248, 247), (271, 247, 246), (245, 57, 246), (246, 57, 55), (246, 55, 272), (272, 55, 273), (273, 55, 53), (273, 53, 274), (274, 53, 51), (274, 51, 275), (275, 51, 49), (275, 49, 276), (276, 49, 46), (245, 244, 57), (57, 244, 59), (59, 244, 243), (59, 243, 242), (59, 242, 60), (60, 242, 241), (60, 241, 240), (60, 240, 62), (62, 240, 239), (62, 239, 64), (64, 239, 238), (64, 238, 66), (66, 238, 237), (66, 237, 236), (66, 236, 68), (68, 236, 235), (68, 235, 70), (70, 235, 172), (172, 235, 234), (172, 234, 179), (179, 234, 233), (179, 233, 178), (178, 233, 232), (178, 232, 177), (272, 271, 246), (261, 227, 259), (259, 227, 157), (259, 157, 262), (262, 157, 156), (262, 156, 132), (132, 131, 262), (232, 231, 177), (177, 231, 149), (149, 231, 229), (149, 229, 75), (75, 229, 73), (73, 229, 128), (217, 264, 220), (220, 264, 263), (220, 263, 131), (131, 133, 220), (220, 133, 135), (220, 135, 219), (219, 135, 218), (218, 135, 137), (277, 102, 278), (278, 102, 104), (105, 279, 110), (110, 279, 280), (110, 280, 109), (109, 280, 281), (109, 281, 108), (108, 281, 282), (108, 282, 107), (107, 282, 283), (107, 283, 106), (106, 283, 284), (106, 284, 104), (104, 284, 278), (105, 103, 279), (279, 103, 285), (286, 113, 287), (287, 113, 116), (287, 116, 288), (288, 116, 118), (288, 118, 289), (289, 118, 117), (289, 117, 290), (290, 117, 115), (290, 115, 291), (291, 115, 114), (291, 114, 292), (292, 114, 112), (286, 293, 113), (113, 293, 111), (101, 294, 112), (112, 294, 292), (111, 293, 103), (103, 293, 285), (100, 102, 295), (295, 102, 277), (40, 87, 38), (38, 87, 296), (296, 87, 88), (296, 88, 297), (297, 88, 90), (297, 90, 298), (298, 90, 92), (298, 92, 299), (299, 92, 300), (299, 300, 301), (301, 300, 302), (301, 302, 303), (92, 94, 300), (300, 94, 304), (304, 94, 305), (305, 94, 306), (306, 94, 307), (307, 94, 308), (308, 94, 96), (308, 96, 309), (309, 96, 310), (310, 96, 311), (311, 96, 312), (312, 96, 313), (313, 96, 314), (314, 96, 315), (315, 96, 316), (316, 96, 317), (317, 96, 318), (318, 96, 319), (319, 96, 320), (320, 96, 321), (321, 96, 322), (322, 96, 323), (323, 96, 324), (324, 96, 325), (325, 96, 326), (326, 96, 327), (327, 96, 328), (328, 96, 329), (329, 96, 330), (330, 96, 331), (331, 96, 332), (332, 96, 333), (333, 96, 334), (334, 96, 335), (335, 96, 336), (336, 96, 337), (337, 96, 338), (338, 96, 339), (339, 96, 340), (340, 96, 341), (341, 96, 342), (342, 96, 343), (343, 96, 344), (344, 96, 345), (345, 96, 346), (346, 96, 347), (347, 96, 348), (348, 96, 349), (349, 96, 350), (350, 96, 351), (351, 96, 352), (352, 96, 353), (353, 96, 354), (354, 96, 355), (355, 96, 356), (356, 96, 357), (357, 96, 358), (358, 96, 359), (359, 96, 360), (360, 96, 361), (361, 96, 362), (362, 96, 363), (363, 96, 364), (364, 96, 365), (365, 96, 366), (366, 96, 367), (367, 96, 368), (368, 96, 369), (369, 96, 370), (370, 96, 371), (371, 96, 372), (372, 96, 373), (373, 96, 374), (374, 96, 375), (375, 96, 376), (376, 96, 377), (377, 96, 378), (378, 96, 379), (379, 96, 98), (379, 98, 380), (380, 98, 381), (381, 98, 382), (382, 98, 383), (383, 98, 384), (384, 98, 385), (385, 98, 386), (386, 98, 387), (387, 98, 388), (388, 98, 389), (389, 98, 390), (390, 98, 391), (391, 98, 392), (392, 98, 393), (393, 98, 394), (394, 98, 395), (395, 98, 396), (396, 98, 397), (397, 98, 398), (398, 98, 399), (399, 98, 400), (400, 98, 401), (401, 98, 402), (402, 98, 403), (403, 98, 404), (404, 98, 405), (405, 98, 406), (406, 98, 407), (407, 98, 408), (408, 98, 409), (409, 98, 410), (410, 98, 411), (411, 98, 412), (412, 98, 413), (413, 98, 414), (414, 98, 415), (415, 98, 416), (416, 98, 417), (417, 98, 418), (418, 98, 419), (419, 98, 420), (420, 98, 421), (421, 98, 422), (422, 98, 423), (423, 98, 424), (424, 98, 425), (425, 98, 426), (426, 98, 427), (427, 98, 428), (428, 98, 429), (429, 98, 430), (430, 98, 431), (431, 98, 432), (432, 98, 433), (433, 98, 434), (434, 98, 435), (435, 98, 436), (436, 98, 437), (437, 98, 438), (438, 98, 439), (439, 98, 440), (440, 98, 441), (441, 98, 442), (442, 98, 443), (443, 98, 444), (444, 98, 445), (445, 98, 446), (446, 98, 447), (447, 98, 448), (448, 98, 449), (449, 98, 450), (450, 98, 451), (451, 98, 452), (452, 98, 453), (453, 98, 454), (454, 98, 455), (455, 98, 456), (456, 98, 457), (457, 98, 458), (458, 98, 459), (459, 98, 460), (460, 98, 461), (461, 98, 462), (462, 98, 463), (463, 98, 464), (464, 98, 465), (465, 98, 466), (466, 98, 467), (467, 98, 468), (468, 98, 100), (468, 100, 469), (469, 100, 470), (470, 100, 471), (471, 100, 472), (472, 100, 473), (473, 100, 474), (474, 100, 475), (475, 100, 476), (476, 100, 477), (477, 100, 478), (478, 100, 295), (478, 295, 479), (479, 295, 480), (480, 295, 481), (481, 295, 482), (482, 295, 483), (483, 295, 484), (484, 295, 485), (485, 295, 486), (486, 295, 487), (487, 295, 488), (488, 295, 489), (488, 489, 490), (490, 489, 491), (491, 489, 492), (492, 489, 493), (493, 489, 494), (494, 489, 495), (495, 489, 496), (496, 489, 497), (497, 489, 498), (498, 489, 499), (499, 489, 500), (500, 489, 501), (501, 489, 502), (502, 489, 503), (503, 489, 504), (504, 489, 505), (505, 489, 506), (506, 489, 507), (507, 489, 508), (508, 489, 509), (509, 489, 510), (510, 489, 511), (511, 489, 512), (512, 489, 513), (513, 489, 514), (514, 489, 515), (515, 489, 516), (516, 489, 517), (517, 489, 518), (518, 489, 519), (519, 489, 520), (520, 489, 521), (521, 489, 522), (522, 489, 523), (523, 489, 524), (524, 489, 525), (525, 489, 526), (526, 489, 527), (527, 489, 528), (528, 489, 529), (529, 489, 530), (530, 489, 531), (531, 489, 532), (532, 489, 533), (533, 489, 534), (534, 489, 535), (535, 489, 536), (536, 489, 537), (537, 489, 538), (538, 489, 539), (539, 489, 540), (540, 489, 541), (541, 489, 542), (542, 489, 543), (543, 489, 544), (544, 489, 545), (545, 489, 546), (546, 489, 547), (547, 489, 548), (548, 489, 549), (549, 489, 550), (550, 489, 551), (551, 489, 552), (552, 489, 553), (553, 489, 554), (554, 489, 555), (555, 489, 556), (556, 489, 557), (557, 489, 558), (558, 489, 559), (559, 489, 560), (560, 489, 561), (561, 489, 562), (562, 489, 563), (563, 489, 564), (564, 489, 565), (564, 565, 566), (566, 565, 567), (567, 565, 568), (568, 565, 569), (569, 565, 570), (570, 565, 571), (571, 565, 572), (572, 565, 573), (573, 565, 574), (574, 565, 575), (575, 565, 576), (576, 565, 577), (577, 565, 578), (578, 565, 579), (579, 565, 580), (580, 565, 581), (581, 565, 582), (582, 565, 583), (583, 565, 584), (584, 565, 585), (585, 565, 586), (586, 565, 587), (587, 565, 588), (588, 565, 589), (589, 565, 590), (590, 565, 591), (591, 565, 592), (592, 565, 593), (593, 565, 594), (594, 565, 595), (595, 565, 596), (596, 565, 597), (597, 565, 598), (598, 565, 599), (599, 565, 600), (600, 565, 601), (601, 565, 602), (602, 565, 603), (603, 565, 604), (604, 565, 605), (605, 565, 606), (606, 565, 607), (607, 565, 608), (608, 565, 609), (609, 565, 610), (610, 565, 611), (611, 565, 612), (612, 565, 613), (613, 565, 614), (614, 565, 615), (615, 565, 616), (616, 565, 617), (617, 565, 618), (618, 565, 619), (619, 565, 620), (620, 565, 621), (621, 565, 622), (622, 565, 623), (623, 565, 624), (624, 565, 625), (625, 565, 626), (626, 565, 301), (626, 301, 627), (627, 301, 628), (628, 301, 629), (629, 301, 630), (630, 301, 303), (471, 472, 631), (631, 472, 632), (470, 471, 633), (633, 471, 631), (469, 470, 634), (634, 470, 633), (468, 469, 635), (635, 469, 634), (467, 468, 636), (636, 468, 635), (466, 467, 637), (637, 467, 636), (465, 466, 638), (638, 466, 637), (464, 465, 639), (639, 465, 638), (463, 464, 640), (640, 464, 639), (462, 463, 641), (641, 463, 640), (461, 462, 642), (642, 462, 641), (460, 461, 643), (643, 461, 642), (459, 460, 644), (644, 460, 643), (458, 459, 645), (645, 459, 644), (457, 458, 646), (646, 458, 645), (456, 457, 647), (647, 457, 646), (455, 456, 648), (648, 456, 647), (454, 455, 649), (649, 455, 648), (453, 454, 650), (650, 454, 649), (452, 453, 651), (651, 453, 650), (451, 452, 652), (652, 452, 651), (450, 451, 653), (653, 451, 652), (449, 450, 654), (654, 450, 653), (448, 449, 655), (655, 449, 654), (447, 448, 656), (656, 448, 655), (446, 447, 657), (657, 447, 656), (445, 446, 658), (658, 446, 657), (444, 445, 659), (659, 445, 658), (443, 444, 660), (660, 444, 659), (442, 443, 661), (661, 443, 660), (441, 442, 662), (662, 442, 661), (440, 441, 663), (663, 441, 662), (439, 440, 664), (664, 440, 663), (438, 439, 665), (665, 439, 664), (437, 438, 666), (666, 438, 665), (436, 437, 667), (667, 437, 666), (435, 436, 668), (668, 436, 667), (432, 433, 669), (669, 433, 670), (670, 433, 434), (670, 434, 671), (671, 434, 435), (671, 435, 668), (429, 430, 672), (672, 430, 673), (673, 430, 431), (673, 431, 674), (674, 431, 432), (674, 432, 669), (426, 427, 675), (675, 427, 676), (676, 427, 428), (676, 428, 677), (677, 428, 429), (677, 429, 672), (423, 424, 678), (678, 424, 679), (679, 424, 425), (679, 425, 680), (680, 425, 426), (680, 426, 675), (420, 421, 681), (681, 421, 682), (682, 421, 422), (682, 422, 683), (683, 422, 423), (683, 423, 678), (417, 418, 684), (684, 418, 685), (685, 418, 419), (685, 419, 686), (686, 419, 420), (686, 420, 681), (414, 415, 687), (687, 415, 688), (688, 415, 416), (688, 416, 689), (689, 416, 417), (689, 417, 684), (411, 412, 690), (690, 412, 691), (691, 412, 413), (691, 413, 692), (692, 413, 414), (692, 414, 687), (408, 409, 693), (693, 409, 694), (694, 409, 410), (694, 410, 695), (695, 410, 411), (695, 411, 690), (405, 406, 696), (696, 406, 697), (697, 406, 407), (697, 407, 698), (698, 407, 408), (698, 408, 693), (402, 403, 699), (699, 403, 700), (700, 403, 404), (700, 404, 701), (701, 404, 405), (701, 405, 696), (399, 400, 702), (702, 400, 703), (703, 400, 401), (703, 401, 704), (704, 401, 402), (704, 402, 699), (396, 397, 705), (705, 397, 706), (706, 397, 398), (706, 398, 707), (707, 398, 399), (707, 399, 702), (393, 394, 708), (708, 394, 709), (709, 394, 395), (709, 395, 710), (710, 395, 396), (710, 396, 705), (390, 391, 711), (711, 391, 712), (712, 391, 392), (712, 392, 713), (713, 392, 393), (713, 393, 708), (387, 388, 714), (714, 388, 715), (715, 388, 389), (715, 389, 716), (716, 389, 390), (716, 390, 711), (384, 385, 717), (717, 385, 718), (718, 385, 386), (718, 386, 719), (719, 386, 387), (719, 387, 714), (381, 382, 720), (720, 382, 721), (721, 382, 383), (721, 383, 722), (722, 383, 384), (722, 384, 717), (378, 379, 723), (723, 379, 724), (724, 379, 380), (724, 380, 725), (725, 380, 381), (725, 381, 720), (375, 376, 726), (726, 376, 727), (727, 376, 377), (727, 377, 728), (728, 377, 378), (728, 378, 723), (372, 373, 729), (729, 373, 730), (730, 373, 374), (730, 374, 731), (731, 374, 375), (731, 375, 726), (369, 370, 732), (732, 370, 733), (733, 370, 371), (733, 371, 734), (734, 371, 372), (734, 372, 729), (366, 367, 735), (735, 367, 736), (736, 367, 368), (736, 368, 737), (737, 368, 369), (737, 369, 732), (363, 364, 738), (738, 364, 739), (739, 364, 365), (739, 365, 740), (740, 365, 366), (740, 366, 735), (360, 361, 741), (741, 361, 742), (742, 361, 362), (742, 362, 743), (743, 362, 363), (743, 363, 738), (357, 358, 744), (744, 358, 745), (745, 358, 359), (745, 359, 746), (746, 359, 360), (746, 360, 741), (354, 355, 747), (747, 355, 748), (748, 355, 356), (748, 356, 749), (749, 356, 357), (749, 357, 744), (351, 352, 750), (750, 352, 751), (751, 352, 353), (751, 353, 752), (752, 353, 354), (752, 354, 747), (348, 349, 753), (753, 349, 754), (754, 349, 350), (754, 350, 755), (755, 350, 351), (755, 351, 750), (345, 346, 756), (756, 346, 757), (757, 346, 347), (757, 347, 758), (758, 347, 348), (758, 348, 753), (342, 343, 759), (759, 343, 760), (760, 343, 344), (760, 344, 761), (761, 344, 345), (761, 345, 756), (339, 340, 762), (762, 340, 763), (763, 340, 341), (763, 341, 764), (764, 341, 342), (764, 342, 759), (336, 337, 765), (765, 337, 766), (766, 337, 338), (766, 338, 767), (767, 338, 339), (767, 339, 762), (333, 334, 768), (768, 334, 769), (769, 334, 335), (769, 335, 770), (770, 335, 336), (770, 336, 765), (330, 331, 771), (771, 331, 772), (772, 331, 332), (772, 332, 773), (773, 332, 333), (773, 333, 768), (327, 328, 774), (774, 328, 775), (775, 328, 329), (775, 329, 776), (776, 329, 330), (776, 330, 771), (324, 325, 777), (777, 325, 778), (778, 325, 326), (778, 326, 779), (779, 326, 327), (779, 327, 774), (321, 322, 780), (780, 322, 781), (781, 322, 323), (781, 323, 782), (782, 323, 324), (782, 324, 777), (318, 319, 783), (783, 319, 784), (784, 319, 320), (784, 320, 785), (785, 320, 321), (785, 321, 780), (317, 318, 786), (786, 318, 783), (316, 317, 787), (787, 317, 786), (315, 316, 788), (788, 316, 787), (314, 315, 789), (789, 315, 788), (313, 314, 790), (790, 314, 789), (312, 313, 791), (791, 313, 790), (311, 312, 792), (792, 312, 791), (310, 311, 793), (793, 311, 792), (309, 310, 794), (794, 310, 793), (308, 309, 795), (795, 309, 794), (307, 308, 796), (796, 308, 795), (306, 307, 797), (797, 307, 796), (305, 306, 798), (798, 306, 797), (304, 305, 799), (799, 305, 798), (300, 304, 800), (800, 304, 799), (300, 800, 302), (302, 800, 801), (302, 801, 303), (303, 801, 802), (303, 802, 630), (630, 802, 803), (630, 803, 629), (629, 803, 804), (629, 804, 628), (628, 804, 805), (628, 805, 627), (627, 805, 806), (627, 806, 626), (626, 806, 807), (626, 807, 625), (625, 807, 808), (625, 808, 624), (624, 808, 809), (624, 809, 623), (623, 809, 810), (623, 810, 622), (622, 810, 811), (622, 811, 621), (621, 811, 812), (621, 812, 620), (620, 812, 813), (620, 813, 619), (619, 813, 814), (619, 814, 618), (618, 814, 815), (618, 815, 617), (617, 815, 816), (617, 816, 616), (616, 816, 817), (818, 613, 819), (819, 613, 614), (819, 614, 820), (820, 614, 615), (820, 615, 817), (817, 615, 616), (821, 610, 822), (822, 610, 611), (822, 611, 823), (823, 611, 612), (823, 612, 818), (818, 612, 613), (824, 607, 825), (825, 607, 608), (825, 608, 826), (826, 608, 609), (826, 609, 821), (821, 609, 610), (827, 604, 828), (828, 604, 605), (828, 605, 829), (829, 605, 606), (829, 606, 824), (824, 606, 607), (830, 601, 831), (831, 601, 602), (831, 602, 832), (832, 602, 603), (832, 603, 827), (827, 603, 604), (833, 598, 834), (834, 598, 599), (834, 599, 835), (835, 599, 600), (835, 600, 830), (830, 600, 601), (836, 595, 837), (837, 595, 596), (837, 596, 838), (838, 596, 597), (838, 597, 833), (833, 597, 598), (839, 592, 840), (840, 592, 593), (840, 593, 841), (841, 593, 594), (841, 594, 836), (836, 594, 595), (842, 589, 843), (843, 589, 590), (843, 590, 844), (844, 590, 591), (844, 591, 839), (839, 591, 592), (845, 586, 846), (846, 586, 587), (846, 587, 847), (847, 587, 588), (847, 588, 842), (842, 588, 589), (848, 583, 849), (849, 583, 584), (849, 584, 850), (850, 584, 585), (850, 585, 845), (845, 585, 586), (851, 580, 852), (852, 580, 581), (852, 581, 853), (853, 581, 582), (853, 582, 848), (848, 582, 583), (854, 577, 855), (855, 577, 578), (855, 578, 856), (856, 578, 579), (856, 579, 851), (851, 579, 580), (857, 574, 858), (858, 574, 575), (858, 575, 859), (859, 575, 576), (859, 576, 854), (854, 576, 577), (860, 571, 861), (861, 571, 572), (861, 572, 862), (862, 572, 573), (862, 573, 857), (857, 573, 574), (863, 568, 864), (864, 568, 569), (864, 569, 865), (865, 569, 570), (865, 570, 860), (860, 570, 571), (866, 564, 867), (867, 564, 566), (867, 566, 868), (868, 566, 567), (868, 567, 863), (863, 567, 568), (869, 561, 870), (870, 561, 562), (870, 562, 871), (871, 562, 563), (871, 563, 866), (866, 563, 564), (872, 558, 873), (873, 558, 559), (873, 559, 874), (874, 559, 560), (874, 560, 869), (869, 560, 561), (875, 555, 876), (876, 555, 556), (876, 556, 877), (877, 556, 557), (877, 557, 872), (872, 557, 558), (878, 552, 879), (879, 552, 553), (879, 553, 880), (880, 553, 554), (880, 554, 875), (875, 554, 555), (881, 549, 882), (882, 549, 550), (882, 550, 883), (883, 550, 551), (883, 551, 878), (878, 551, 552), (884, 546, 885), (885, 546, 547), (885, 547, 886), (886, 547, 548), (886, 548, 881), (881, 548, 549), (887, 543, 888), (888, 543, 544), (888, 544, 889), (889, 544, 545), (889, 545, 884), (884, 545, 546), (890, 540, 891), (891, 540, 541), (891, 541, 892), (892, 541, 542), (892, 542, 887), (887, 542, 543), (893, 537, 894), (894, 537, 538), (894, 538, 895), (895, 538, 539), (895, 539, 890), (890, 539, 540), (896, 534, 897), (897, 534, 535), (897, 535, 898), (898, 535, 536), (898, 536, 893), (893, 536, 537), (899, 531, 900), (900, 531, 532), (900, 532, 901), (901, 532, 533), (901, 533, 896), (896, 533, 534), (902, 528, 903), (903, 528, 529), (903, 529, 904), (904, 529, 530), (904, 530, 899), (899, 530, 531), (905, 525, 906), (906, 525, 526), (906, 526, 907), (907, 526, 527), (907, 527, 902), (902, 527, 528), (908, 522, 909), (909, 522, 523), (909, 523, 910), (910, 523, 524), (910, 524, 905), (905, 524, 525), (911, 519, 912), (912, 519, 520), (912, 520, 913), (913, 520, 521), (913, 521, 908), (908, 521, 522), (519, 911, 518), (518, 911, 914), (518, 914, 517), (517, 914, 915), (517, 915, 516), (516, 915, 916), (516, 916, 515), (515, 916, 917), (515, 917, 514), (514, 917, 918), (514, 918, 513), (513, 918, 919), (513, 919, 512), (512, 919, 920), (512, 920, 511), (511, 920, 921), (511, 921, 510), (510, 921, 922), (510, 922, 509), (509, 922, 923), (509, 923, 508), (508, 923, 924), (508, 924, 507), (507, 924, 925), (507, 925, 506), (506, 925, 926), (506, 926, 505), (505, 926, 927), (505, 927, 504), (504, 927, 928), (504, 928, 503), (503, 928, 929), (503, 929, 502), (502, 929, 930), (502, 930, 501), (501, 930, 931), (501, 931, 500), (500, 931, 932), (500, 932, 499), (499, 932, 933), (499, 933, 498), (498, 933, 934), (498, 934, 497), (497, 934, 935), (497, 935, 496), (496, 935, 936), (496, 936, 495), (495, 936, 937), (495, 937, 494), (494, 937, 938), (494, 938, 493), (493, 938, 939), (493, 939, 492), (492, 939, 940), (492, 940, 491), (491, 940, 941), (491, 941, 490), (490, 941, 942), (490, 942, 488), (488, 942, 943), (488, 943, 487), (487, 943, 944), (487, 944, 486), (486, 944, 945), (486, 945, 485), (485, 945, 946), (485, 946, 484), (484, 946, 947), (484, 947, 483), (483, 947, 948), (483, 948, 482), (482, 948, 949), (482, 949, 481), (481, 949, 950), (481, 950, 480), (480, 950, 951), (480, 951, 479), (479, 951, 952), (479, 952, 478), (478, 952, 953), (477, 478, 954), (954, 478, 953), (476, 477, 955), (955, 477, 954), (475, 476, 956), (956, 476, 955), (474, 475, 957), (957, 475, 956), (473, 474, 958), (958, 474, 957), (472, 473, 632), (632, 473, 958), (44, 959, 42), (42, 959, 86), (86, 959, 960), (86, 960, 89), (89, 960, 961), (89, 961, 91), (91, 961, 962), (91, 962, 93), (93, 962, 800), (93, 800, 95), (95, 800, 799), (95, 799, 798), (962, 963, 800), (800, 963, 801), (801, 963, 802), (802, 963, 803), (803, 963, 804), (804, 963, 805), (805, 963, 806), (806, 963, 807), (807, 963, 808), (808, 963, 809), (809, 963, 810), (810, 963, 811), (811, 963, 812), (812, 963, 813), (813, 963, 814), (814, 963, 815), (815, 963, 816), (816, 963, 964), (816, 964, 817), (817, 964, 820), (820, 964, 819), (819, 964, 818), (818, 964, 823), (823, 964, 822), (822, 964, 821), (821, 964, 826), (826, 964, 825), (825, 964, 824), (824, 964, 829), (829, 964, 828), (828, 964, 827), (827, 964, 832), (832, 964, 831), (831, 964, 830), (830, 964, 835), (835, 964, 834), (834, 964, 833), (833, 964, 838), (838, 964, 837), (837, 964, 836), (836, 964, 841), (841, 964, 840), (840, 964, 839), (839, 964, 844), (844, 964, 843), (843, 964, 842), (842, 964, 847), (847, 964, 846), (846, 964, 845), (845, 964, 850), (850, 964, 849), (849, 964, 848), (848, 964, 853), (853, 964, 852), (852, 964, 851), (851, 964, 856), (856, 964, 855), (855, 964, 854), (854, 964, 859), (859, 964, 858), (858, 964, 857), (857, 964, 862), (862, 964, 861), (861, 964, 860), (860, 964, 865), (865, 964, 864), (864, 964, 863), (863, 964, 868), (868, 964, 867), (867, 964, 866), (866, 964, 871), (871, 964, 870), (870, 964, 869), (869, 964, 874), (874, 964, 873), (873, 964, 872), (872, 964, 877), (877, 964, 876), (876, 964, 875), (875, 964, 880), (880, 964, 879), (879, 964, 878), (878, 964, 883), (883, 964, 882), (882, 964, 881), (881, 964, 886), (886, 964, 885), (885, 964, 884), (884, 964, 889), (889, 964, 888), (888, 964, 887), (887, 964, 892), (892, 964, 891), (891, 964, 890), (890, 964, 895), (895, 964, 894), (894, 964, 893), (893, 964, 898), (898, 964, 897), (897, 964, 896), (896, 964, 901), (901, 964, 900), (900, 964, 899), (899, 964, 904), (904, 964, 903), (903, 964, 902), (902, 964, 907), (907, 964, 906), (906, 964, 905), (905, 964, 910), (910, 964, 909), (909, 964, 908), (908, 964, 965), (908, 965, 913), (913, 965, 912), (912, 965, 911), (911, 965, 914), (914, 965, 915), (915, 965, 916), (916, 965, 917), (917, 965, 918), (918, 965, 919), (919, 965, 920), (920, 965, 921), (921, 965, 922), (922, 965, 923), (923, 965, 924), (924, 965, 925), (925, 965, 926), (926, 965, 927), (927, 965, 928), (928, 965, 929), (929, 965, 930), (930, 965, 931), (931, 965, 932), (932, 965, 933), (933, 965, 934), (934, 965, 935), (935, 965, 936), (936, 965, 937), (937, 965, 938), (938, 965, 939), (939, 965, 940), (940, 965, 941), (941, 965, 942), (942, 965, 943), (943, 965, 944), (944, 965, 945), (945, 965, 946), (946, 965, 947), (947, 965, 948), (948, 965, 949), (949, 965, 950), (950, 965, 951), (951, 965, 952), (952, 965, 294), (952, 294, 953), (953, 294, 101), (953, 101, 954), (954, 101, 99), (954, 99, 955), (955, 99, 956), (956, 99, 957), (957, 99, 958), (958, 99, 632), (632, 99, 631), (631, 99, 633), (633, 99, 634), (634, 99, 635), (635, 99, 636), (636, 99, 637), (637, 99, 638), (638, 99, 639), (639, 99, 640), (640, 99, 641), (641, 99, 642), (642, 99, 643), (643, 99, 644), (644, 99, 645), (645, 99, 646), (646, 99, 647), (647, 99, 648), (648, 99, 649), (649, 99, 650), (650, 99, 651), (651, 99, 652), (652, 99, 653), (653, 99, 654), (654, 99, 655), (655, 99, 656), (656, 99, 657), (657, 99, 658), (658, 99, 659), (659, 99, 660), (660, 99, 661), (661, 99, 662), (662, 99, 663), (663, 99, 664), (664, 99, 665), (665, 99, 666), (666, 99, 667), (667, 99, 668), (668, 99, 97), (668, 97, 671), (671, 97, 670), (670, 97, 669), (669, 97, 674), (674, 97, 673), (673, 97, 672), (672, 97, 677), (677, 97, 676), (676, 97, 675), (675, 97, 680), (680, 97, 679), (679, 97, 678), (678, 97, 683), (683, 97, 682), (682, 97, 681), (681, 97, 686), (686, 97, 685), (685, 97, 684), (684, 97, 689), (689, 97, 688), (688, 97, 687), (687, 97, 692), (692, 97, 691), (691, 97, 690), (690, 97, 695), (695, 97, 694), (694, 97, 693), (693, 97, 698), (698, 97, 697), (697, 97, 696), (696, 97, 701), (701, 97, 700), (700, 97, 699), (699, 97, 704), (704, 97, 703), (703, 97, 702), (702, 97, 707), (707, 97, 706), (706, 97, 705), (705, 97, 710), (710, 97, 709), (709, 97, 708), (708, 97, 713), (713, 97, 712), (712, 97, 711), (711, 97, 716), (716, 97, 715), (715, 97, 714), (714, 97, 719), (719, 97, 718), (718, 97, 717), (717, 97, 722), (722, 97, 721), (721, 97, 720), (720, 97, 725), (725, 97, 724), (724, 97, 723), (723, 97, 728), (728, 97, 727), (727, 97, 726), (726, 97, 731), (731, 97, 730), (730, 97, 729), (729, 97, 734), (734, 97, 733), (733, 97, 732), (732, 97, 737), (737, 97, 736), (736, 97, 735), (735, 97, 740), (740, 97, 739), (739, 97, 738), (738, 97, 743), (743, 97, 742), (742, 97, 741), (741, 97, 746), (746, 97, 745), (745, 97, 744), (744, 97, 749), (749, 97, 748), (748, 97, 747), (747, 97, 752), (752, 97, 751), (751, 97, 750), (750, 97, 755), (755, 97, 754), (754, 97, 753), (753, 97, 758), (758, 97, 757), (757, 97, 756), (756, 97, 761), (761, 97, 760), (760, 97, 759), (759, 97, 764), (764, 97, 763), (763, 97, 762), (762, 97, 767), (767, 97, 766), (766, 97, 765), (765, 97, 770), (770, 97, 769), (769, 97, 768), (768, 97, 773), (773, 97, 772), (772, 97, 771), (771, 97, 776), (776, 97, 775), (775, 97, 774), (774, 97, 779), (779, 97, 778), (778, 97, 777), (777, 97, 782), (782, 97, 781), (781, 97, 780), (780, 97, 785), (785, 97, 784), (784, 97, 783), (783, 97, 786), (786, 97, 95), (786, 95, 787), (787, 95, 788), (788, 95, 789), (789, 95, 790), (790, 95, 791), (791, 95, 792), (792, 95, 793), (793, 95, 794), (794, 95, 795), (795, 95, 796), (796, 95, 797), (797, 95, 798), (276, 46, 36), (36, 46, 18), (36, 18, 31), (31, 18, 10), (10, 18, 13), (13, 18, 15), (31, 33, 36), (36, 33, 35), (39, 38, 44), (44, 38, 296), (44, 296, 959), (959, 296, 297), (959, 297, 960), (960, 297, 298), (960, 298, 961), (961, 298, 299), (961, 299, 962), (962, 299, 301), (962, 301, 963), (963, 301, 565), (963, 565, 964), (964, 565, 489), (964, 489, 965), (965, 489, 295), (965, 295, 294), (294, 295, 277), (294, 277, 285), (285, 277, 278), (285, 278, 279), (279, 278, 284), (279, 284, 283), (283, 282, 279), (279, 282, 281), (279, 281, 280), (285, 293, 294), (294, 293, 292), (292, 293, 286), (292, 286, 291), (291, 286, 290), (290, 286, 287), (290, 287, 289), (289, 287, 288), (44, 45, 39), (39, 45, 36), (39, 36, 37), (36, 45, 276), (276, 45, 119), (276, 119, 224), (276, 224, 275), (275, 224, 223), (275, 223, 274), (274, 223, 222), (274, 222, 273), (273, 222, 221), (273, 221, 272), (272, 221, 197), (272, 197, 271), (271, 197, 199), (271, 199, 270), (270, 199, 269), (269, 199, 202), (269, 202, 268), (268, 202, 205), (268, 205, 267), (267, 205, 208), (267, 208, 266), (266, 208, 211), (266, 211, 265), (265, 211, 213), (265, 213, 171), (171, 213, 173), (171, 173, 168), (168, 173, 156), (168, 156, 158), (156, 173, 132), (132, 173, 144), (132, 144, 134), (134, 144, 136), (136, 144, 138), (138, 144, 140), (140, 144, 142), (158, 160, 168), (168, 160, 162), (168, 162, 164), (164, 166, 168)])
me_soporte_limpio.use_remesh_fix_poles = True
me_soporte_limpio.use_remesh_preserve_attributes = False
me_soporte_limpio.use_mirror_vertex_groups = False
me_soporte_limpio.update()

# ---- objects
ob_light = bpy.data.objects.new('Light', light_light)
ob_camera = bpy.data.objects.new('Camera', cam_camera)
ob_soporte_limpio = bpy.data.objects.new('Soporte Limpio', me_soporte_limpio)

# ---- transforms, parenting, visibility, modifiers, constraints
ob_light.location = (4.076, 1.005, 5.904)
ob_light.rotation_euler = (0.6503, 0.05522, 1.866)
ob_light.lock_rotations_4d = False
ob_light.empty_display_type = 'ARROWS'
ob_light.color = (0.0, 0.0, 0.0, 0.0)
ob_light.lineart.crease_threshold = 0.0
ob_camera.location = (7.359, -6.926, 4.958)
ob_camera.rotation_euler = (1.109, 0.0, 0.8149)
ob_camera.lock_rotations_4d = False
ob_camera.empty_display_type = 'ARROWS'
ob_camera.color = (0.0, 0.0, 0.0, 0.0)
ob_camera.display_type = 'WIRE'
ob_camera.lineart.crease_threshold = 0.0
ob_soporte_limpio.location = (0.0, 0.0, 0.0)
ob_soporte_limpio.lineart.crease_threshold = 0.0

# ---- collection membership
col_collection.objects.link(ob_light)
col_collection.objects.link(ob_camera)
col_collection.objects.link(ob_soporte_limpio)

# ---- scene / render settings (as saved in the file)
scene.camera = ob_camera
scene.frame_start = 1; scene.frame_end = 250; scene.frame_set(1)
scene.render.engine = 'BLENDER_EEVEE_NEXT'
scene.cycles.use_denoising = False
scene.cycles.samples = 128
scene.cycles.sampling_pattern = 'TABULATED_SOBOL'
scene.cycles.use_adaptive_sampling = False
scene.cycles.use_light_tree = False
scene.view_settings.view_transform = 'Filmic'
bpy.context.view_layer.update()
